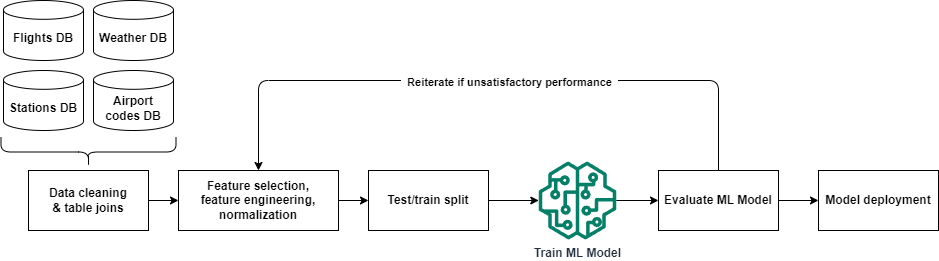

The diagram above was exported from draw.io. Its source (the exported page's mxGraphModel, read from the mxfile embedded in the PNG):
<mxGraphModel dx="1306" dy="828" grid="1" gridSize="10" guides="1" tooltips="1" connect="1" arrows="1" fold="1" page="1" pageScale="1" pageWidth="850" pageHeight="1100" math="0" shadow="0">
  <root>
    <mxCell id="0" />
    <mxCell id="1" parent="0" />
    <mxCell id="icjnQgotWz24yrQuv9v1-5" style="edgeStyle=orthogonalEdgeStyle;rounded=0;orthogonalLoop=1;jettySize=auto;html=1;exitX=1;exitY=0.5;exitDx=0;exitDy=0;entryX=0;entryY=0.5;entryDx=0;entryDy=0;fontStyle=1" edge="1" parent="1" source="icjnQgotWz24yrQuv9v1-2" target="icjnQgotWz24yrQuv9v1-4">
      <mxGeometry relative="1" as="geometry" />
    </mxCell>
    <mxCell id="icjnQgotWz24yrQuv9v1-2" value="Data cleaning&lt;br&gt;&amp;amp; table joins" style="rounded=0;whiteSpace=wrap;html=1;fontStyle=1" vertex="1" parent="1">
      <mxGeometry x="230" y="330" width="120" height="60" as="geometry" />
    </mxCell>
    <mxCell id="icjnQgotWz24yrQuv9v1-7" style="edgeStyle=orthogonalEdgeStyle;rounded=0;orthogonalLoop=1;jettySize=auto;html=1;exitX=1;exitY=0.5;exitDx=0;exitDy=0;entryX=0;entryY=0.5;entryDx=0;entryDy=0;fontStyle=1" edge="1" parent="1" source="icjnQgotWz24yrQuv9v1-4" target="icjnQgotWz24yrQuv9v1-6">
      <mxGeometry relative="1" as="geometry" />
    </mxCell>
    <mxCell id="icjnQgotWz24yrQuv9v1-4" value="Feature selection,&lt;br&gt;feature engineering,&lt;br&gt;normalization" style="rounded=0;whiteSpace=wrap;html=1;fontStyle=1" vertex="1" parent="1">
      <mxGeometry x="380" y="330" width="160" height="60" as="geometry" />
    </mxCell>
    <mxCell id="icjnQgotWz24yrQuv9v1-10" style="edgeStyle=orthogonalEdgeStyle;rounded=0;orthogonalLoop=1;jettySize=auto;html=1;exitX=1;exitY=0.5;exitDx=0;exitDy=0;fontStyle=1" edge="1" parent="1" source="icjnQgotWz24yrQuv9v1-6" target="icjnQgotWz24yrQuv9v1-9">
      <mxGeometry relative="1" as="geometry" />
    </mxCell>
    <mxCell id="icjnQgotWz24yrQuv9v1-6" value="Test/train split" style="rounded=0;whiteSpace=wrap;html=1;fontStyle=1" vertex="1" parent="1">
      <mxGeometry x="570" y="330" width="120" height="60" as="geometry" />
    </mxCell>
    <mxCell id="icjnQgotWz24yrQuv9v1-12" value="" style="edgeStyle=orthogonalEdgeStyle;rounded=1;orthogonalLoop=1;jettySize=auto;html=1;entryX=0.5;entryY=0;entryDx=0;entryDy=0;exitX=0.5;exitY=0;exitDx=0;exitDy=0;fontStyle=1" edge="1" parent="1" source="icjnQgotWz24yrQuv9v1-15" target="icjnQgotWz24yrQuv9v1-4">
      <mxGeometry relative="1" as="geometry">
        <mxPoint x="779" y="232" as="targetPoint" />
        <Array as="points">
          <mxPoint x="920" y="240" />
          <mxPoint x="460" y="240" />
        </Array>
      </mxGeometry>
    </mxCell>
    <mxCell id="icjnQgotWz24yrQuv9v1-14" value="&amp;nbsp; Reiterate if unsatisfactory performance&amp;nbsp;&amp;nbsp;" style="edgeLabel;html=1;align=center;verticalAlign=middle;resizable=0;points=[];fontStyle=1" vertex="1" connectable="0" parent="icjnQgotWz24yrQuv9v1-12">
      <mxGeometry x="-0.062" y="1" relative="1" as="geometry">
        <mxPoint as="offset" />
      </mxGeometry>
    </mxCell>
    <mxCell id="icjnQgotWz24yrQuv9v1-16" value="" style="edgeStyle=orthogonalEdgeStyle;rounded=0;orthogonalLoop=1;jettySize=auto;html=1;fontStyle=1" edge="1" parent="1" source="icjnQgotWz24yrQuv9v1-9" target="icjnQgotWz24yrQuv9v1-15">
      <mxGeometry relative="1" as="geometry" />
    </mxCell>
    <mxCell id="icjnQgotWz24yrQuv9v1-9" value="Train ML Model" style="sketch=0;outlineConnect=0;fontColor=#232F3E;gradientColor=none;fillColor=#067F68;strokeColor=none;dashed=0;verticalLabelPosition=bottom;verticalAlign=top;align=center;html=1;fontSize=12;fontStyle=1;aspect=fixed;pointerEvents=1;shape=mxgraph.aws4.sagemaker_model;rounded=0;" vertex="1" parent="1">
      <mxGeometry x="740" y="321" width="78" height="78" as="geometry" />
    </mxCell>
    <mxCell id="icjnQgotWz24yrQuv9v1-19" value="" style="edgeStyle=orthogonalEdgeStyle;rounded=0;orthogonalLoop=1;jettySize=auto;html=1;" edge="1" parent="1" source="icjnQgotWz24yrQuv9v1-15" target="icjnQgotWz24yrQuv9v1-18">
      <mxGeometry relative="1" as="geometry" />
    </mxCell>
    <mxCell id="icjnQgotWz24yrQuv9v1-15" value="Evaluate ML Model" style="rounded=0;whiteSpace=wrap;html=1;fontStyle=1" vertex="1" parent="1">
      <mxGeometry x="860" y="330" width="120" height="60" as="geometry" />
    </mxCell>
    <mxCell id="icjnQgotWz24yrQuv9v1-18" value="Model deployment" style="whiteSpace=wrap;html=1;rounded=0;fontStyle=1;" vertex="1" parent="1">
      <mxGeometry x="1020" y="330" width="120" height="60" as="geometry" />
    </mxCell>
    <mxCell id="icjnQgotWz24yrQuv9v1-25" value="Airport &lt;br&gt;codes DB" style="shape=cylinder3;whiteSpace=wrap;html=1;boundedLbl=1;backgroundOutline=1;size=9.399993896484375;fontStyle=1" vertex="1" parent="1">
      <mxGeometry x="295" y="230" width="80" height="60" as="geometry" />
    </mxCell>
    <mxCell id="icjnQgotWz24yrQuv9v1-27" value="Stations DB" style="shape=cylinder3;whiteSpace=wrap;html=1;boundedLbl=1;backgroundOutline=1;size=9.399993896484375;fontStyle=1" vertex="1" parent="1">
      <mxGeometry x="205" y="230" width="80" height="60" as="geometry" />
    </mxCell>
    <mxCell id="icjnQgotWz24yrQuv9v1-28" value="Flights DB" style="shape=cylinder3;whiteSpace=wrap;html=1;boundedLbl=1;backgroundOutline=1;size=9.399993896484375;fontStyle=1" vertex="1" parent="1">
      <mxGeometry x="205" y="160" width="80" height="60" as="geometry" />
    </mxCell>
    <mxCell id="icjnQgotWz24yrQuv9v1-29" value="Weather DB" style="shape=cylinder3;whiteSpace=wrap;html=1;boundedLbl=1;backgroundOutline=1;size=9.399993896484375;fontStyle=1" vertex="1" parent="1">
      <mxGeometry x="295" y="160" width="80" height="60" as="geometry" />
    </mxCell>
    <mxCell id="icjnQgotWz24yrQuv9v1-30" value="" style="shape=curlyBracket;whiteSpace=wrap;html=1;rounded=1;rotation=-90;" vertex="1" parent="1">
      <mxGeometry x="275" y="224" width="30" height="175" as="geometry" />
    </mxCell>
  </root>
</mxGraphModel>